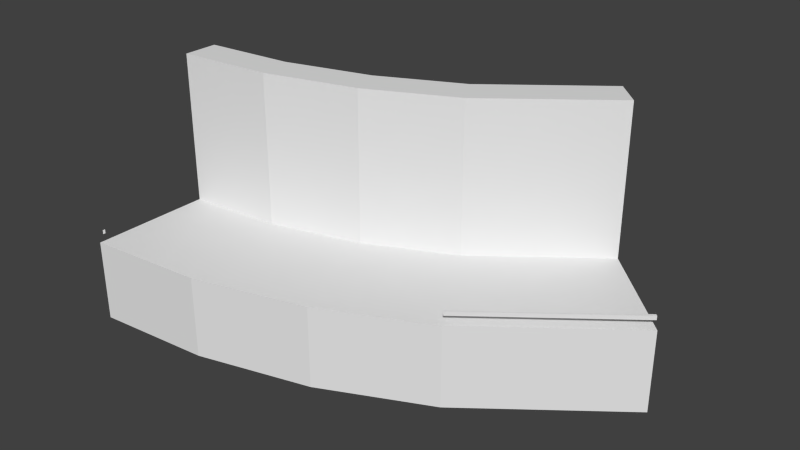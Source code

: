 # Source: left.blend  (saved by Blender 2.74.0; exported with 4.5.12 LTS)
import bpy
from mathutils import Matrix  # noqa: F401  (used for matrix-valued properties, if any)

bpy.ops.wm.read_factory_settings(use_empty=True)
scene = bpy.context.scene
scene.name = 'Scene'

# ---- collections
col_collection_1 = bpy.data.collections.new('Collection 1'); scene.collection.children.link(col_collection_1)

# ---- materials (node trees are filled in below, after node groups)
mat_side = bpy.data.materials.new('side')
mat_side.alpha_threshold = 0.0
mat_side.use_transparent_shadow = False
mat_side.roughness = 0.5
mat_tar = bpy.data.materials.new('tar')
mat_tar.alpha_threshold = 0.0
mat_tar.use_transparent_shadow = False
mat_tar.roughness = 0.5

# ---- material node trees

# ---- world
world_world = bpy.data.worlds.new('World'); scene.world = world_world
world_world.color = (0.05088, 0.05088, 0.05088)
world_world.use_sun_shadow = False
world_world.sun_shadow_jitter_overblur = 0.0
world_world.cycles.sampling_method = 'MANUAL'
world_world.cycles.sample_map_resolution = 256

# ---- meshes
me_plane_001 = bpy.data.meshes.new('Plane.001')
me_plane_001.from_pydata([(0.0, 5.0, -1.863e-08), (0.0, 4.0, 0.0), (0.0, -4.0, 0.0), (0.0, 5.0, 12.56), (0.0, -5.0, -1.863e-08), (0.0, -5.0, -6.718), (0.0, -4.631, 0.5796), (0.0, -4.631, 0.9156), (0.0, -4.417, 0.5796), (0.0, -4.417, 0.9156), (0.0, 7.88, 12.56), (0.0, 7.88, -6.718), (7.814, 5.691, -1.863e-08), (7.987, 4.706, 0.0), (9.376, -3.172, 0.0), (7.814, 5.691, 12.56), (9.55, -4.157, -1.863e-08), (9.55, -4.157, -6.718), (7.313, 8.528, 12.56), (7.313, 8.528, -6.718), (15.39, 7.729, -1.863e-08), (15.73, 6.789, 0.0), (18.47, -0.7287, 0.0), (15.39, 7.729, 12.56), (18.81, -1.668, -1.863e-08), (18.81, -1.668, -6.718), (14.4, 10.44, 12.56), (14.4, 10.44, -6.718), (22.49, 11.05, -1.863e-08), (22.99, 10.18, 0.0), (26.99, 3.256, 0.0), (22.49, 11.05, 12.56), (27.49, 2.39, -1.863e-08), (27.49, 2.39, -6.718), (27.31, 2.71, 0.5796), (27.31, 2.71, 0.9156), (27.2, 2.895, 0.5796), (27.2, 2.895, 0.9156), (21.05, 13.54, 12.56), (21.05, 13.54, -6.718), (31.81, 18.21, -1.863e-08), (32.51, 17.5, 0.0), (38.17, 11.85, 0.0), (31.81, 18.21, 12.56), (38.88, 11.14, -1.863e-08), (38.88, 11.14, -6.718), (38.62, 11.4, 0.5796), (38.62, 11.4, 0.9156), (38.47, 11.55, 0.5796), (38.47, 11.55, 0.9156), (29.77, 20.25, 12.56), (29.77, 20.25, -6.718)], [], [(5, 11, 19, 17), (10, 18, 19, 11), (3, 15, 18, 10), (5, 17, 16, 4), (4, 16, 14, 2), (0, 12, 15, 3), (1, 2, 14, 13), (0, 1, 13, 12), (17, 19, 27, 25), (18, 26, 27, 19), (15, 23, 26, 18), (17, 25, 24, 16), (16, 24, 22, 14), (12, 20, 23, 15), (13, 14, 22, 21), (12, 13, 21, 20), (25, 27, 39, 33), (26, 38, 39, 27), (23, 31, 38, 26), (7, 6, 8, 9), (34, 35, 37, 36), (25, 33, 32, 24), (24, 32, 30, 22), (20, 28, 31, 23), (21, 22, 30, 29), (20, 21, 29, 28), (33, 39, 51, 45), (38, 50, 51, 39), (31, 43, 50, 38), (34, 36, 48, 46), (37, 35, 47, 49), (37, 49, 48, 36), (35, 34, 46, 47), (33, 45, 44, 32), (32, 44, 42, 30), (28, 40, 43, 31), (29, 30, 42, 41), (28, 29, 41, 40)])
me_plane_001.polygons.foreach_set('material_index', [0, 0, 0, 0, 0, 0, 1, 0, 0, 0, 0, 0, 0, 0, 1, 0, 0, 0, 0, 0, 0, 0, 0, 0, 1, 0, 0, 0, 0, 0, 0, 0, 0, 0, 0, 0, 1, 0])
me_plane_001.materials.append(mat_side)
me_plane_001.materials.append(mat_tar)
me_plane_001.use_remesh_preserve_volume = False
me_plane_001.use_remesh_preserve_attributes = False
me_plane_001.use_mirror_vertex_groups = False
me_plane_001.update()

# ---- objects
ob_surface = bpy.data.objects.new('surface', me_plane_001)

# ---- transforms, parenting, visibility, modifiers, constraints
ob_surface.location = (0.0, 0.0, 0.0)
ob_surface.lineart.crease_threshold = 0.0

# ---- collection membership
col_collection_1.objects.link(ob_surface)

# ---- scene / render settings (as saved in the file)
scene.frame_start = 1; scene.frame_end = 250; scene.frame_set(1)
scene.render.engine = 'BLENDER_EEVEE_NEXT'
scene.render.resolution_percentage = 50
scene.render.dither_intensity = 0.0
scene.cycles.use_denoising = False
scene.cycles.samples = 10
scene.cycles.sampling_pattern = 'TABULATED_SOBOL'
scene.cycles.light_sampling_threshold = 0.0
scene.cycles.use_adaptive_sampling = False
scene.cycles.use_light_tree = False
scene.cycles.blur_glossy = 0.0
scene.cycles.pixel_filter_type = 'GAUSSIAN'
scene.cycles.sample_clamp_indirect = 0.0
scene.view_settings.view_transform = 'Standard'
bpy.context.view_layer.update()

# ---- added for rendering (the .blend has no active camera and no usable light): camera, sun
cam_auto = bpy.data.cameras.new('AutoCamera')
cam_auto.lens = 50.0
cam_auto.sensor_width = 36.0
cam_auto.clip_end = 1000.0
ob_auto_camera = bpy.data.objects.new('AutoCamera', cam_auto)
scene.collection.objects.link(ob_auto_camera)
ob_auto_camera.location = (65.8913, -48.1191, 40.0844)
ob_auto_camera.rotation_euler = (1.09748, -7.21219e-08, 0.694738)
scene.camera = ob_auto_camera
light_auto_sun = bpy.data.lights.new('AutoSun', 'SUN')
light_auto_sun.energy = 3.0
light_auto_sun.angle = 0.0523599
ob_auto_sun = bpy.data.objects.new('AutoSun', light_auto_sun)
scene.collection.objects.link(ob_auto_sun)
ob_auto_sun.rotation_euler = (0.872665, 0.174533, 0.523599)
bpy.context.view_layer.update()
